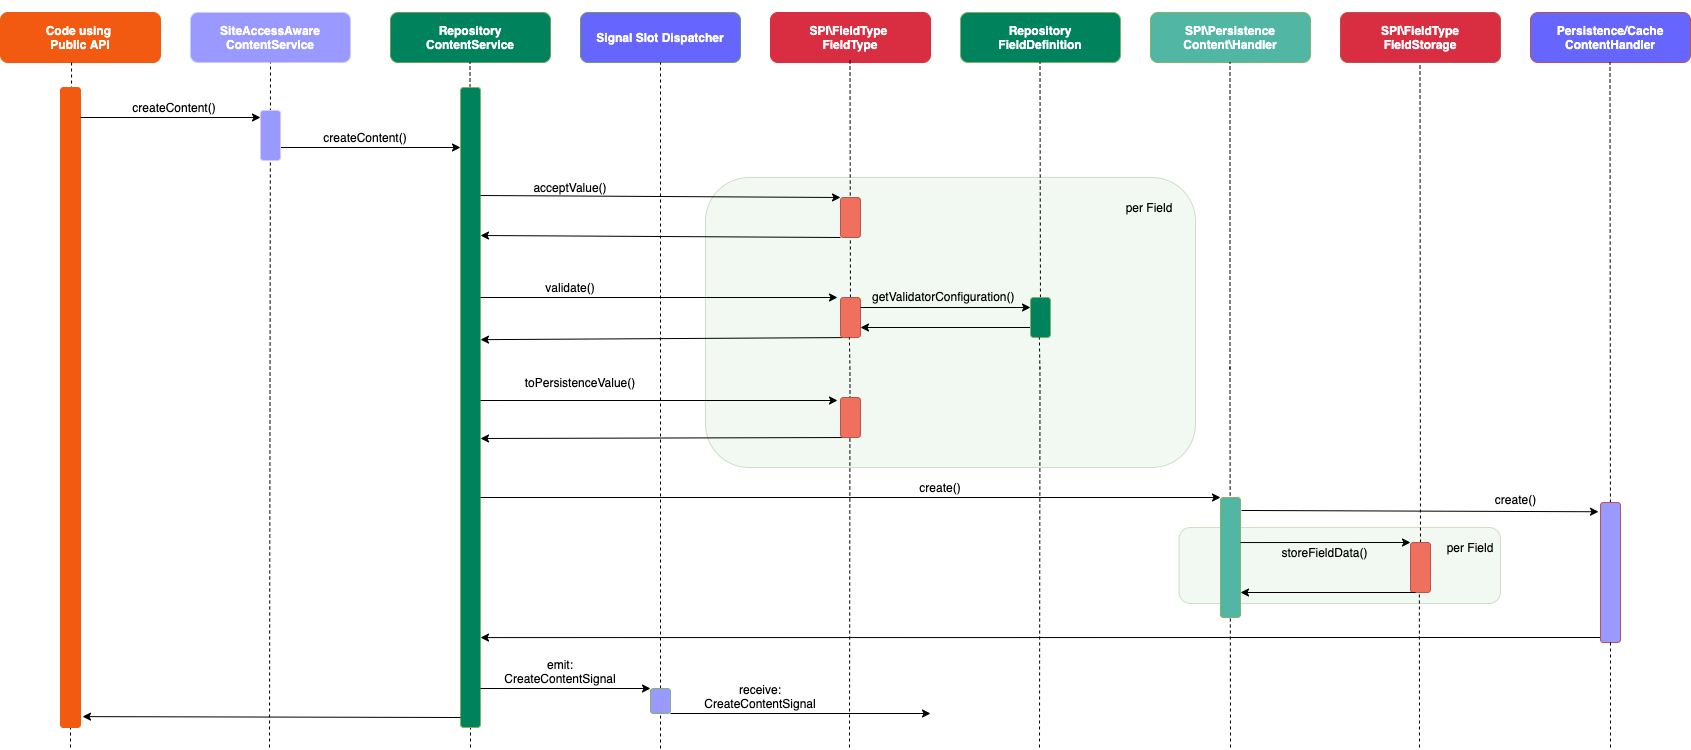

The diagram above was exported from draw.io. Its source (the exported page's mxGraphModel, read from the mxfile embedded in the PNG):
<mxGraphModel dx="1933" dy="830" grid="1" gridSize="10" guides="1" tooltips="1" connect="1" arrows="1" fold="1" page="1" pageScale="1" pageWidth="827" pageHeight="1169" background="#ffffff" math="0" shadow="0">
  <root>
    <mxCell id="0" />
    <mxCell id="1" parent="0" />
    <mxCell id="C9nKmCHx3L4Xtwv4UwQA-104" value="" style="endArrow=none;dashed=1;html=1;entryX=0.444;entryY=1;entryPerimeter=0;" edge="1" parent="1">
      <mxGeometry width="50" height="50" relative="1" as="geometry">
        <mxPoint x="280" y="750" as="sourcePoint" />
        <mxPoint x="279.5000000000001" y="160" as="targetPoint" />
      </mxGeometry>
    </mxCell>
    <mxCell id="C9nKmCHx3L4Xtwv4UwQA-103" value="" style="endArrow=none;dashed=1;html=1;entryX=0.444;entryY=1;entryPerimeter=0;" edge="1" parent="1">
      <mxGeometry width="50" height="50" relative="1" as="geometry">
        <mxPoint x="-120" y="750" as="sourcePoint" />
        <mxPoint x="-120.11999999999989" y="163" as="targetPoint" />
      </mxGeometry>
    </mxCell>
    <mxCell id="85" value="" style="rounded=1;whiteSpace=wrap;html=1;strokeColor=#719C59;fillColor=#D5E8D4;opacity=30;" parent="1" vertex="1">
      <mxGeometry x="988.5" y="530" width="321.5" height="76" as="geometry" />
    </mxCell>
    <mxCell id="67" value="" style="rounded=1;whiteSpace=wrap;html=1;strokeColor=#719C59;fillColor=#D5E8D4;opacity=30;" parent="1" vertex="1">
      <mxGeometry x="515" y="180" width="490" height="290" as="geometry" />
    </mxCell>
    <mxCell id="7" style="edgeStyle=orthogonalEdgeStyle;rounded=0;html=1;exitX=0.25;exitY=0;jettySize=auto;orthogonalLoop=1;" parent="1" edge="1">
      <mxGeometry relative="1" as="geometry">
        <mxPoint x="300" y="10" as="targetPoint" />
        <mxPoint x="300" y="10" as="sourcePoint" />
      </mxGeometry>
    </mxCell>
    <mxCell id="12" value="SiteAccessAware ContentService" style="rounded=1;whiteSpace=wrap;html=1;fontStyle=1;fontColor=#FFFFFF;fillColor=#9999FF;strokeColor=#CCCCFF;" parent="1" vertex="1">
      <mxGeometry y="15" width="160" height="50" as="geometry" />
    </mxCell>
    <mxCell id="16" value="Repository&lt;br&gt;ContentService" style="rounded=1;whiteSpace=wrap;html=1;fillColor=#00825c;strokeColor=#719C59;fontStyle=1;fontColor=#FFFFFF;" parent="1" vertex="1">
      <mxGeometry x="200" y="15" width="160" height="50" as="geometry" />
    </mxCell>
    <mxCell id="18" value="Repository&lt;br&gt;FieldDefinition" style="rounded=1;whiteSpace=wrap;html=1;fillColor=#00825c;strokeColor=#82b366;fontStyle=1;fontColor=#FFFFFF;" parent="1" vertex="1">
      <mxGeometry x="770" y="15" width="160" height="50" as="geometry" />
    </mxCell>
    <mxCell id="19" value="SPI\Persistence Content\Handler" style="rounded=1;whiteSpace=wrap;html=1;fillColor=#51B6A4;strokeColor=#82b366;fontStyle=1;fontColor=#FFFFFF;" parent="1" vertex="1">
      <mxGeometry x="960" y="15" width="160" height="50" as="geometry" />
    </mxCell>
    <mxCell id="21" value="SPI\FieldType&lt;br&gt;FieldStorage" style="rounded=1;whiteSpace=wrap;html=1;fillColor=#D92D42;strokeColor=#b85450;fontColor=#FFFFFF;fontStyle=1" parent="1" vertex="1">
      <mxGeometry x="1150" y="15" width="160" height="50" as="geometry" />
    </mxCell>
    <mxCell id="22" style="edgeStyle=orthogonalEdgeStyle;rounded=0;html=1;exitX=1;exitY=0.5;entryX=1;entryY=0.5;jettySize=auto;orthogonalLoop=1;" parent="1" source="12" target="12" edge="1">
      <mxGeometry relative="1" as="geometry" />
    </mxCell>
    <mxCell id="23" value="SPI\FieldType&amp;nbsp;&lt;br&gt;FieldType" style="rounded=1;whiteSpace=wrap;html=1;fillColor=#d92d42;strokeColor=#d92d42;fontColor=#FFFFFF;fontStyle=1" parent="1" vertex="1">
      <mxGeometry x="580" y="15" width="160" height="50" as="geometry" />
    </mxCell>
    <mxCell id="29" value="" style="endArrow=none;dashed=1;html=1;entryX=0.444;entryY=1;entryPerimeter=0;" parent="1" source="37" edge="1">
      <mxGeometry width="50" height="50" relative="1" as="geometry">
        <mxPoint x="279.5" y="710" as="sourcePoint" />
        <mxPoint x="279.5" y="65" as="targetPoint" />
        <Array as="points" />
      </mxGeometry>
    </mxCell>
    <mxCell id="31" value="" style="endArrow=none;dashed=1;html=1;entryX=0.444;entryY=1;entryPerimeter=0;" parent="1" source="60" edge="1">
      <mxGeometry width="50" height="50" relative="1" as="geometry">
        <mxPoint x="660" y="720" as="sourcePoint" />
        <mxPoint x="659.5" y="60" as="targetPoint" />
        <Array as="points" />
      </mxGeometry>
    </mxCell>
    <mxCell id="32" value="" style="endArrow=none;dashed=1;html=1;entryX=0.444;entryY=1;entryPerimeter=0;" parent="1" source="65" edge="1">
      <mxGeometry width="50" height="50" relative="1" as="geometry">
        <mxPoint x="850" y="720" as="sourcePoint" />
        <mxPoint x="849.5" y="65" as="targetPoint" />
        <Array as="points" />
      </mxGeometry>
    </mxCell>
    <mxCell id="33" value="" style="endArrow=none;dashed=1;html=1;entryX=0.444;entryY=1;entryPerimeter=0;" parent="1" edge="1">
      <mxGeometry width="50" height="50" relative="1" as="geometry">
        <mxPoint x="1040" y="750" as="sourcePoint" />
        <mxPoint x="1039.5" y="65" as="targetPoint" />
        <Array as="points">
          <mxPoint x="1039.5" y="380" />
        </Array>
      </mxGeometry>
    </mxCell>
    <mxCell id="34" value="" style="endArrow=none;dashed=1;html=1;entryX=0.444;entryY=1;entryPerimeter=0;" parent="1" source="72" edge="1">
      <mxGeometry width="50" height="50" relative="1" as="geometry">
        <mxPoint x="1230" y="720" as="sourcePoint" />
        <mxPoint x="1229.5" y="65" as="targetPoint" />
        <Array as="points" />
      </mxGeometry>
    </mxCell>
    <mxCell id="37" value="" style="rounded=1;whiteSpace=wrap;html=1;strokeColor=#82b366;fillColor=#00825c;" parent="1" vertex="1">
      <mxGeometry x="270" y="90" width="20" height="640" as="geometry" />
    </mxCell>
    <mxCell id="42" value="" style="endArrow=classic;html=1;" parent="1" edge="1">
      <mxGeometry width="50" height="50" relative="1" as="geometry">
        <mxPoint x="90" y="150" as="sourcePoint" />
        <mxPoint x="270" y="150" as="targetPoint" />
        <Array as="points" />
      </mxGeometry>
    </mxCell>
    <mxCell id="43" value="createContent()" style="text;html=1;strokeColor=none;fillColor=none;align=center;verticalAlign=middle;whiteSpace=wrap;rounded=0;" parent="1" vertex="1">
      <mxGeometry x="160" y="130" width="30" height="20" as="geometry" />
    </mxCell>
    <mxCell id="45" value="" style="endArrow=classic;html=1;entryX=0;entryY=0;entryDx=0;entryDy=0;" parent="1" target="59" edge="1">
      <mxGeometry width="50" height="50" relative="1" as="geometry">
        <mxPoint x="290" y="198" as="sourcePoint" />
        <mxPoint x="460" y="198" as="targetPoint" />
      </mxGeometry>
    </mxCell>
    <mxCell id="46" value="" style="endArrow=classic;html=1;exitX=0;exitY=1;exitDx=0;exitDy=0;" parent="1" source="59" edge="1">
      <mxGeometry width="50" height="50" relative="1" as="geometry">
        <mxPoint x="459" y="238" as="sourcePoint" />
        <mxPoint x="290" y="238" as="targetPoint" />
      </mxGeometry>
    </mxCell>
    <mxCell id="47" value="" style="endArrow=classic;html=1;entryX=-0.15;entryY=0;entryPerimeter=0;" parent="1" target="60" edge="1">
      <mxGeometry width="50" height="50" relative="1" as="geometry">
        <mxPoint x="290" y="300" as="sourcePoint" />
        <mxPoint x="450" y="300" as="targetPoint" />
      </mxGeometry>
    </mxCell>
    <mxCell id="49" value="" style="endArrow=classic;html=1;entryX=1;entryY=0.394;entryPerimeter=0;entryDx=0;entryDy=0;exitX=0.75;exitY=1;exitDx=0;exitDy=0;" parent="1" source="60" target="37" edge="1">
      <mxGeometry width="50" height="50" relative="1" as="geometry">
        <mxPoint x="740" y="340" as="sourcePoint" />
        <mxPoint x="490" y="290" as="targetPoint" />
      </mxGeometry>
    </mxCell>
    <mxCell id="52" value="" style="endArrow=classic;html=1;entryX=-0.15;entryY=0.075;entryPerimeter=0;" parent="1" target="62" edge="1">
      <mxGeometry width="50" height="50" relative="1" as="geometry">
        <mxPoint x="290" y="403" as="sourcePoint" />
        <mxPoint x="450" y="400" as="targetPoint" />
      </mxGeometry>
    </mxCell>
    <mxCell id="53" value="" style="endArrow=classic;html=1;exitX=0.5;exitY=1;exitDx=0;exitDy=0;" parent="1" source="62" edge="1">
      <mxGeometry width="50" height="50" relative="1" as="geometry">
        <mxPoint x="740" y="441" as="sourcePoint" />
        <mxPoint x="290" y="441" as="targetPoint" />
      </mxGeometry>
    </mxCell>
    <mxCell id="54" value="acceptValue()" style="text;html=1;strokeColor=none;fillColor=none;align=center;verticalAlign=middle;whiteSpace=wrap;rounded=0;" parent="1" vertex="1">
      <mxGeometry x="360" y="180" width="40" height="20" as="geometry" />
    </mxCell>
    <mxCell id="55" value="validate()" style="text;html=1;strokeColor=none;fillColor=none;align=center;verticalAlign=middle;whiteSpace=wrap;rounded=0;" parent="1" vertex="1">
      <mxGeometry x="360" y="280" width="40" height="20" as="geometry" />
    </mxCell>
    <mxCell id="56" value="toPersistenceValue()" style="text;html=1;strokeColor=none;fillColor=none;align=center;verticalAlign=middle;whiteSpace=wrap;rounded=0;" parent="1" vertex="1">
      <mxGeometry x="370" y="375" width="40" height="20" as="geometry" />
    </mxCell>
    <mxCell id="59" value="" style="rounded=1;whiteSpace=wrap;html=1;strokeColor=#b85450;fillColor=#EF705C;fontColor=#FFFFFF;" parent="1" vertex="1">
      <mxGeometry x="650" y="200" width="20" height="40" as="geometry" />
    </mxCell>
    <mxCell id="60" value="" style="rounded=1;whiteSpace=wrap;html=1;strokeColor=#b85450;fillColor=#EF705C;" parent="1" vertex="1">
      <mxGeometry x="650" y="300" width="20" height="40" as="geometry" />
    </mxCell>
    <mxCell id="61" value="" style="endArrow=none;dashed=1;html=1;entryX=0.444;entryY=1;entryPerimeter=0;" parent="1" target="60" edge="1">
      <mxGeometry width="50" height="50" relative="1" as="geometry">
        <mxPoint x="659" y="750" as="sourcePoint" />
        <mxPoint x="659.5" y="60" as="targetPoint" />
        <Array as="points">
          <mxPoint x="659.5" y="375" />
        </Array>
      </mxGeometry>
    </mxCell>
    <mxCell id="62" value="" style="rounded=1;whiteSpace=wrap;html=1;strokeColor=#b85450;fillColor=#EF705C;" parent="1" vertex="1">
      <mxGeometry x="650" y="400" width="20" height="40" as="geometry" />
    </mxCell>
    <mxCell id="63" value="" style="endArrow=classic;html=1;exitX=1;exitY=0.25;entryX=0;entryY=0.25;" parent="1" source="60" target="65" edge="1">
      <mxGeometry width="50" height="50" relative="1" as="geometry">
        <mxPoint x="680" y="310" as="sourcePoint" />
        <mxPoint x="830" y="310" as="targetPoint" />
      </mxGeometry>
    </mxCell>
    <mxCell id="64" value="" style="endArrow=classic;html=1;entryX=1;entryY=0.75;exitX=0;exitY=0.75;" parent="1" source="65" target="60" edge="1">
      <mxGeometry width="50" height="50" relative="1" as="geometry">
        <mxPoint x="830" y="330" as="sourcePoint" />
        <mxPoint x="840" y="280" as="targetPoint" />
      </mxGeometry>
    </mxCell>
    <mxCell id="65" value="" style="rounded=1;whiteSpace=wrap;html=1;strokeColor=#82b366;fillColor=#00825c;" parent="1" vertex="1">
      <mxGeometry x="840" y="300" width="20" height="40" as="geometry" />
    </mxCell>
    <mxCell id="66" value="" style="endArrow=none;dashed=1;html=1;entryX=0.444;entryY=1;entryPerimeter=0;" parent="1" target="65" edge="1">
      <mxGeometry width="50" height="50" relative="1" as="geometry">
        <mxPoint x="849" y="750" as="sourcePoint" />
        <mxPoint x="849.5" y="65" as="targetPoint" />
        <Array as="points">
          <mxPoint x="849.5" y="380" />
        </Array>
      </mxGeometry>
    </mxCell>
    <mxCell id="68" value="per Field" style="text;html=1;strokeColor=none;fillColor=none;align=center;verticalAlign=middle;whiteSpace=wrap;rounded=0;" parent="1" vertex="1">
      <mxGeometry x="928.5" y="200" width="60" height="20" as="geometry" />
    </mxCell>
    <mxCell id="69" value="" style="rounded=1;whiteSpace=wrap;html=1;strokeColor=#82b366;fillColor=#51B6A4;" parent="1" vertex="1">
      <mxGeometry x="1030" y="500" width="20" height="120" as="geometry" />
    </mxCell>
    <mxCell id="76" value="" style="endArrow=classic;html=1;entryX=0;entryY=0;exitX=1;exitY=0.292;exitDx=0;exitDy=0;entryDx=0;entryDy=0;exitPerimeter=0;" parent="1" target="72" edge="1">
      <mxGeometry width="50" height="50" relative="1" as="geometry">
        <mxPoint x="1050" y="545.04" as="sourcePoint" />
        <mxPoint x="1220" y="523" as="targetPoint" />
      </mxGeometry>
    </mxCell>
    <mxCell id="84" value="storeFieldData()" style="text;html=1;strokeColor=none;fillColor=none;align=center;verticalAlign=middle;whiteSpace=wrap;rounded=0;" parent="1" vertex="1">
      <mxGeometry x="1078.75" y="545" width="111" height="20" as="geometry" />
    </mxCell>
    <mxCell id="86" value="per Field" style="text;html=1;strokeColor=none;fillColor=none;align=center;verticalAlign=middle;whiteSpace=wrap;rounded=0;" parent="1" vertex="1">
      <mxGeometry x="1250" y="540" width="60" height="20" as="geometry" />
    </mxCell>
    <mxCell id="87" style="edgeStyle=orthogonalEdgeStyle;rounded=0;html=1;exitX=0.5;exitY=1;jettySize=auto;orthogonalLoop=1;" parent="1" source="37" target="37" edge="1">
      <mxGeometry relative="1" as="geometry" />
    </mxCell>
    <mxCell id="88" value="" style="endArrow=classic;html=1;entryX=0;entryY=0;entryDx=0;entryDy=0;" parent="1" edge="1">
      <mxGeometry width="50" height="50" relative="1" as="geometry">
        <mxPoint x="290" y="500" as="sourcePoint" />
        <mxPoint x="1030" y="500" as="targetPoint" />
      </mxGeometry>
    </mxCell>
    <mxCell id="89" value="" style="endArrow=classic;html=1;entryX=1;entryY=0.812;entryPerimeter=0;" parent="1" edge="1">
      <mxGeometry width="50" height="50" relative="1" as="geometry">
        <mxPoint x="1410" y="640" as="sourcePoint" />
        <mxPoint x="290" y="640.0799999999999" as="targetPoint" />
      </mxGeometry>
    </mxCell>
    <mxCell id="90" value="create()" style="text;html=1;strokeColor=none;fillColor=none;align=center;verticalAlign=middle;whiteSpace=wrap;rounded=0;" parent="1" vertex="1">
      <mxGeometry x="730" y="480" width="40" height="20" as="geometry" />
    </mxCell>
    <mxCell id="91" value="" style="endArrow=classic;html=1;exitX=-0.1;exitY=0.922;exitDx=0;exitDy=0;exitPerimeter=0;entryX=1.1;entryY=0.983;entryDx=0;entryDy=0;entryPerimeter=0;" parent="1" edge="1" target="C9nKmCHx3L4Xtwv4UwQA-97">
      <mxGeometry width="50" height="50" relative="1" as="geometry">
        <mxPoint x="270" y="720" as="sourcePoint" />
        <mxPoint x="93" y="720" as="targetPoint" />
      </mxGeometry>
    </mxCell>
    <mxCell id="93" value="&lt;span&gt;getValidatorConfiguration()&lt;/span&gt;" style="text;html=1;resizable=0;points=[];autosize=1;align=left;verticalAlign=top;spacingTop=-4;" parent="1" vertex="1">
      <mxGeometry x="680" y="290" width="160" height="20" as="geometry" />
    </mxCell>
    <mxCell id="72" value="" style="rounded=1;whiteSpace=wrap;html=1;strokeColor=#b85450;fillColor=#EF705C;" parent="1" vertex="1">
      <mxGeometry x="1220" y="545" width="20" height="50" as="geometry" />
    </mxCell>
    <mxCell id="94" value="" style="endArrow=none;dashed=1;html=1;entryX=0.444;entryY=1;entryPerimeter=0;" parent="1" target="72" edge="1">
      <mxGeometry width="50" height="50" relative="1" as="geometry">
        <mxPoint x="1229" y="750" as="sourcePoint" />
        <mxPoint x="1229.5" y="65" as="targetPoint" />
        <Array as="points" />
      </mxGeometry>
    </mxCell>
    <mxCell id="5IG5DBF22heE5VQGcnDX-94" value="Persistence/Cache ContentHandler" style="rounded=1;whiteSpace=wrap;html=1;strokeColor=#b85450;fontColor=#FFFFFF;fontStyle=1;fillColor=#6666FF;" parent="1" vertex="1">
      <mxGeometry x="1340" y="15" width="160" height="50" as="geometry" />
    </mxCell>
    <mxCell id="5IG5DBF22heE5VQGcnDX-95" value="" style="endArrow=none;dashed=1;html=1;entryX=0.444;entryY=1;entryPerimeter=0;" parent="1" source="5IG5DBF22heE5VQGcnDX-96" edge="1">
      <mxGeometry width="50" height="50" relative="1" as="geometry">
        <mxPoint x="1420" y="720" as="sourcePoint" />
        <mxPoint x="1419.5" y="65" as="targetPoint" />
        <Array as="points" />
      </mxGeometry>
    </mxCell>
    <mxCell id="5IG5DBF22heE5VQGcnDX-96" value="" style="rounded=1;whiteSpace=wrap;html=1;strokeColor=#b85450;fillColor=#9999FF;" parent="1" vertex="1">
      <mxGeometry x="1410" y="505" width="20" height="140" as="geometry" />
    </mxCell>
    <mxCell id="5IG5DBF22heE5VQGcnDX-97" value="" style="endArrow=none;dashed=1;html=1;" parent="1" target="5IG5DBF22heE5VQGcnDX-96" edge="1">
      <mxGeometry width="50" height="50" relative="1" as="geometry">
        <mxPoint x="1420" y="750" as="sourcePoint" />
        <mxPoint x="1419.5" y="65" as="targetPoint" />
        <Array as="points" />
      </mxGeometry>
    </mxCell>
    <mxCell id="5IG5DBF22heE5VQGcnDX-99" value="" style="endArrow=classic;html=1;exitX=0.25;exitY=1;exitDx=0;exitDy=0;" parent="1" source="72" edge="1">
      <mxGeometry width="50" height="50" relative="1" as="geometry">
        <mxPoint x="1190" y="595" as="sourcePoint" />
        <mxPoint x="1050" y="595" as="targetPoint" />
      </mxGeometry>
    </mxCell>
    <mxCell id="5IG5DBF22heE5VQGcnDX-100" value="" style="endArrow=classic;html=1;exitX=1.05;exitY=0.083;exitDx=0;exitDy=0;exitPerimeter=0;entryX=-0.1;entryY=0.075;entryDx=0;entryDy=0;entryPerimeter=0;" parent="1" edge="1">
      <mxGeometry width="50" height="50" relative="1" as="geometry">
        <mxPoint x="1051" y="512.96" as="sourcePoint" />
        <mxPoint x="1408" y="514.25" as="targetPoint" />
      </mxGeometry>
    </mxCell>
    <mxCell id="5IG5DBF22heE5VQGcnDX-101" value="create()" style="text;html=1;strokeColor=none;fillColor=none;align=center;verticalAlign=middle;whiteSpace=wrap;rounded=0;" parent="1" vertex="1">
      <mxGeometry x="1270" y="492" width="111" height="20" as="geometry" />
    </mxCell>
    <mxCell id="5IG5DBF22heE5VQGcnDX-103" value="" style="endArrow=classic;html=1;entryX=0;entryY=0.25;entryDx=0;entryDy=0;" parent="1" edge="1">
      <mxGeometry width="50" height="50" relative="1" as="geometry">
        <mxPoint x="290" y="691" as="sourcePoint" />
        <mxPoint x="460" y="691" as="targetPoint" />
      </mxGeometry>
    </mxCell>
    <mxCell id="5IG5DBF22heE5VQGcnDX-104" value="emit:&lt;br&gt;&lt;div&gt;CreateContentSignal&lt;/div&gt;&lt;div&gt;&lt;br&gt;&lt;/div&gt;" style="text;html=1;strokeColor=none;fillColor=none;align=center;verticalAlign=middle;whiteSpace=wrap;rounded=0;" parent="1" vertex="1">
      <mxGeometry x="350" y="671" width="40" height="20" as="geometry" />
    </mxCell>
    <mxCell id="5IG5DBF22heE5VQGcnDX-105" value="Signal Slot Dispatcher" style="rounded=1;whiteSpace=wrap;html=1;strokeColor=#719C59;fontStyle=1;fontColor=#FFFFFF;fillColor=#6666FF;" parent="1" vertex="1">
      <mxGeometry x="390" y="15" width="160" height="50" as="geometry" />
    </mxCell>
    <mxCell id="5IG5DBF22heE5VQGcnDX-107" value="" style="endArrow=none;dashed=1;html=1;entryX=0.5;entryY=1;entryDx=0;entryDy=0;" parent="1" source="O7QDIhgn4_LaDdOiKWe7-94" target="5IG5DBF22heE5VQGcnDX-105" edge="1">
      <mxGeometry width="50" height="50" relative="1" as="geometry">
        <mxPoint x="470" y="720" as="sourcePoint" />
        <mxPoint x="470.03999999999996" y="75" as="targetPoint" />
      </mxGeometry>
    </mxCell>
    <mxCell id="O7QDIhgn4_LaDdOiKWe7-94" value="" style="rounded=1;whiteSpace=wrap;html=1;strokeColor=#82b366;fillColor=#9999FF;" parent="1" vertex="1">
      <mxGeometry x="460" y="691" width="20" height="25" as="geometry" />
    </mxCell>
    <mxCell id="O7QDIhgn4_LaDdOiKWe7-95" value="" style="endArrow=none;dashed=1;html=1;entryX=0.5;entryY=1;entryDx=0;entryDy=0;" parent="1" target="O7QDIhgn4_LaDdOiKWe7-94" edge="1">
      <mxGeometry width="50" height="50" relative="1" as="geometry">
        <mxPoint x="470" y="751" as="sourcePoint" />
        <mxPoint x="470" y="86" as="targetPoint" />
      </mxGeometry>
    </mxCell>
    <mxCell id="O7QDIhgn4_LaDdOiKWe7-96" value="" style="endArrow=classic;html=1;" parent="1" edge="1">
      <mxGeometry width="50" height="50" relative="1" as="geometry">
        <mxPoint x="480" y="716" as="sourcePoint" />
        <mxPoint x="740" y="716" as="targetPoint" />
      </mxGeometry>
    </mxCell>
    <mxCell id="O7QDIhgn4_LaDdOiKWe7-97" value="&lt;div&gt;receive:&lt;/div&gt;&lt;div&gt;CreateContentSignal&lt;/div&gt;&lt;div&gt;&lt;br&gt;&lt;/div&gt;" style="text;html=1;strokeColor=none;fillColor=none;align=center;verticalAlign=middle;whiteSpace=wrap;rounded=0;" parent="1" vertex="1">
      <mxGeometry x="550" y="696" width="40" height="20" as="geometry" />
    </mxCell>
    <mxCell id="C9nKmCHx3L4Xtwv4UwQA-94" value="Code using &lt;br&gt;Public API" style="rounded=1;whiteSpace=wrap;html=1;fillColor=#f15a10;strokeColor=#f15a10;fontStyle=1;fontColor=#FFFFFF;" vertex="1" parent="1">
      <mxGeometry x="-190" y="15" width="160" height="50" as="geometry" />
    </mxCell>
    <mxCell id="C9nKmCHx3L4Xtwv4UwQA-95" style="edgeStyle=orthogonalEdgeStyle;rounded=0;html=1;exitX=1;exitY=0.5;entryX=1;entryY=0.5;jettySize=auto;orthogonalLoop=1;" edge="1" parent="1" source="C9nKmCHx3L4Xtwv4UwQA-94" target="C9nKmCHx3L4Xtwv4UwQA-94">
      <mxGeometry relative="1" as="geometry" />
    </mxCell>
    <mxCell id="C9nKmCHx3L4Xtwv4UwQA-96" value="" style="endArrow=none;dashed=1;html=1;entryX=0.444;entryY=1;entryPerimeter=0;" edge="1" parent="1" target="C9nKmCHx3L4Xtwv4UwQA-94">
      <mxGeometry width="50" height="50" relative="1" as="geometry">
        <mxPoint x="-119" y="710" as="sourcePoint" />
        <mxPoint x="-120" y="90" as="targetPoint" />
      </mxGeometry>
    </mxCell>
    <mxCell id="C9nKmCHx3L4Xtwv4UwQA-97" value="" style="rounded=1;whiteSpace=wrap;html=1;strokeColor=#f15a10;fillColor=#f15a10;" vertex="1" parent="1">
      <mxGeometry x="-130" y="90" width="20" height="640" as="geometry" />
    </mxCell>
    <mxCell id="C9nKmCHx3L4Xtwv4UwQA-98" value="createContent()" style="text;html=1;strokeColor=none;fillColor=none;align=center;verticalAlign=middle;whiteSpace=wrap;rounded=0;" vertex="1" parent="1">
      <mxGeometry x="-31" y="100" width="30" height="20" as="geometry" />
    </mxCell>
    <mxCell id="C9nKmCHx3L4Xtwv4UwQA-99" value="" style="endArrow=classic;html=1;" edge="1" parent="1">
      <mxGeometry width="50" height="50" relative="1" as="geometry">
        <mxPoint x="-110" y="120" as="sourcePoint" />
        <mxPoint x="70" y="120" as="targetPoint" />
        <Array as="points" />
      </mxGeometry>
    </mxCell>
    <mxCell id="C9nKmCHx3L4Xtwv4UwQA-101" value="" style="endArrow=none;dashed=1;html=1;entryX=0.5;entryY=1;entryDx=0;entryDy=0;" edge="1" parent="1" target="12">
      <mxGeometry width="50" height="50" relative="1" as="geometry">
        <mxPoint x="79" y="750" as="sourcePoint" />
        <mxPoint x="81.03999999999996" y="65" as="targetPoint" />
      </mxGeometry>
    </mxCell>
    <mxCell id="C9nKmCHx3L4Xtwv4UwQA-100" value="" style="rounded=1;whiteSpace=wrap;html=1;fillColor=#9999FF;strokeColor=#CCCCFF;" vertex="1" parent="1">
      <mxGeometry x="70" y="113" width="20" height="50" as="geometry" />
    </mxCell>
  </root>
</mxGraphModel>